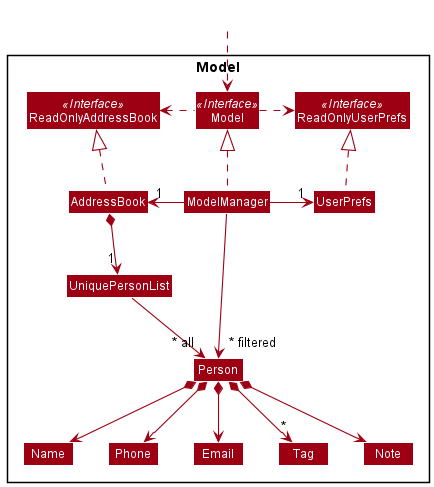

The diagram above was rendered by PlantUML. Its source (embedded in the PNG):
@startuml
!include style.puml
skinparam arrowThickness 1.1
skinparam arrowColor MODEL_COLOR
skinparam classBackgroundColor MODEL_COLOR

Package Model <<Rectangle>>{
Interface ReadOnlyAddressBook <<Interface>>
Interface ReadOnlyUserPrefs <<Interface>>
Interface Model <<Interface>>
Class AddressBook
Class ReadOnlyAddressBook
Class Model
Class ModelManager
Class UserPrefs
Class ReadOnlyUserPrefs


Class UniquePersonList
Class Person
Class Email
Class Name
Class Phone
Class Tag
Class Note

}

Class HiddenOutside #FFFFFF
HiddenOutside ..> Model

AddressBook .up.|> ReadOnlyAddressBook

ModelManager .up.|> Model
Model .right.> ReadOnlyUserPrefs
Model .left.> ReadOnlyAddressBook
ModelManager -left-> "1" AddressBook
ModelManager -right-> "1" UserPrefs
UserPrefs .up.|> ReadOnlyUserPrefs

AddressBook *--> "1" UniquePersonList
UniquePersonList --> "~* all" Person
Person *--> Name
Person *--> Phone
Person *--> Email
Person *--> Note
Person *--> "*" Tag

Name -[hidden]right-> Phone

ModelManager -->"~* filtered" Person
@enduml